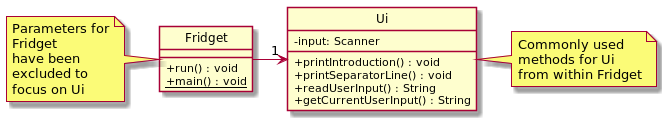

The diagram above was rendered by PlantUML. Its source (embedded in the PNG):
@startuml
hide circle
skinparam classAttributeIconSize 0

class Fridget {
    + run() : void
    + {static} main() : void
}

note left
    Parameters for
    Fridget
    have been
    excluded to
    focus on Ui
end note

class Ui {
    - input: Scanner
    + printIntroduction() : void
    + printSeparatorLine() : void
    + readUserInput() : String
    + getCurrentUserInput() : String
}

Fridget -> "1" Ui
note right
    Commonly used
    methods for Ui
    from within Fridget
end note

@enduml